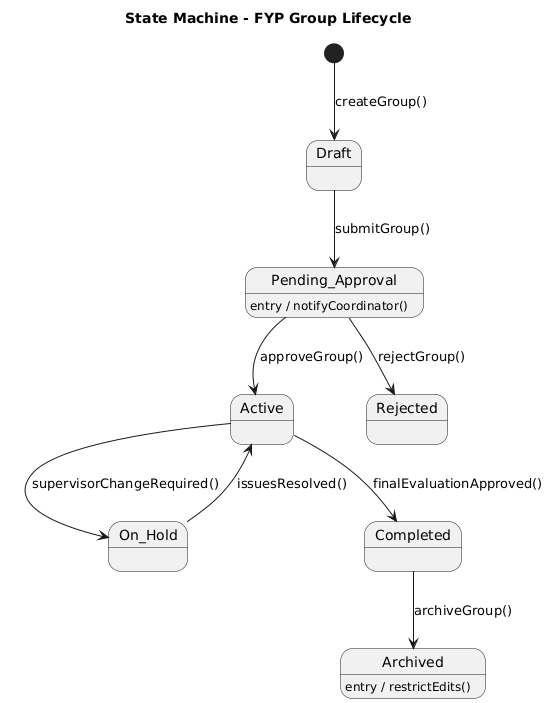

The diagram above was rendered by PlantUML. Its source (embedded in the PNG):
@startuml
title State Machine - FYP Group Lifecycle

[*] --> Draft : createGroup()

state Draft {
}

Draft --> Pending_Approval : submitGroup()
Pending_Approval : entry / notifyCoordinator()

state Pending_Approval {
}

Pending_Approval --> Active : approveGroup()
Pending_Approval --> Rejected : rejectGroup()

state Active {
}

Active --> On_Hold : supervisorChangeRequired()
Active --> Completed : finalEvaluationApproved()

state On_Hold {
}

On_Hold --> Active : issuesResolved()

state Completed {
}

Completed --> Archived : archiveGroup()

state Rejected {
}

Archived : entry / restrictEdits()
@enduml